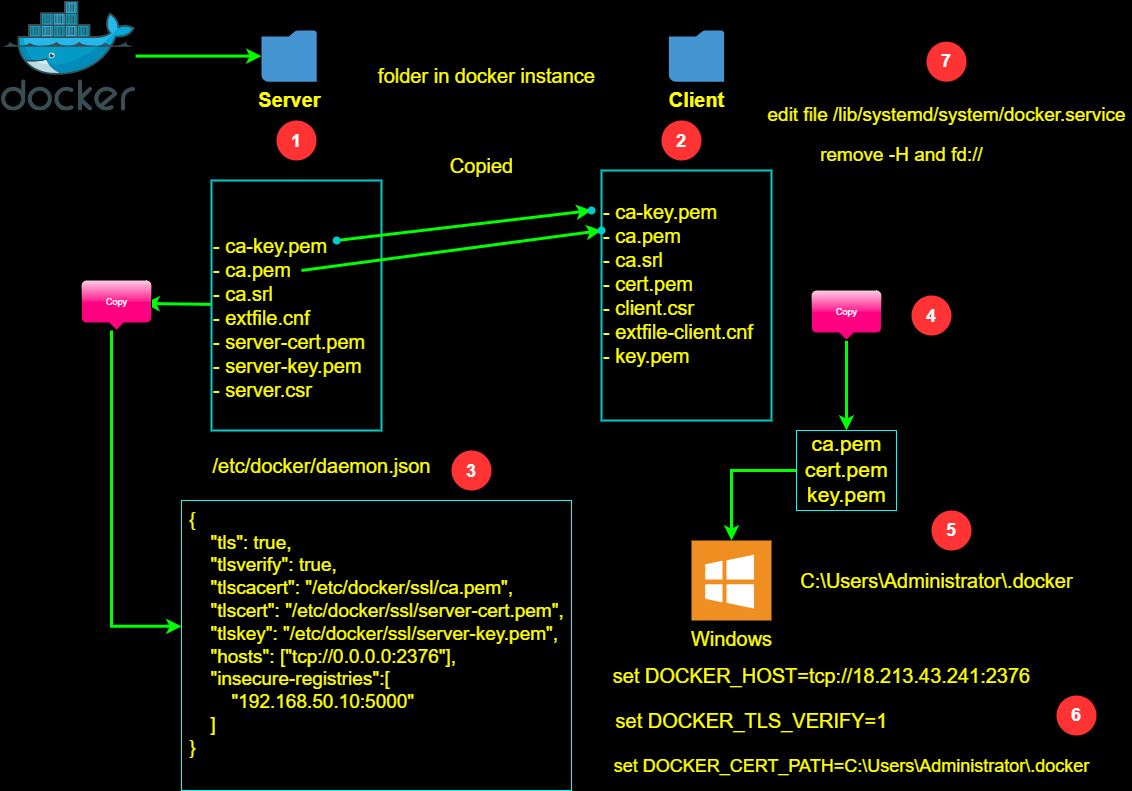

The diagram above was exported from draw.io. Its source (the exported page's mxGraphModel, read from the mxfile embedded in the PNG):
<mxGraphModel dx="854" dy="539" grid="1" gridSize="10" guides="1" tooltips="1" connect="1" arrows="1" fold="1" page="1" pageScale="1" pageWidth="1169" pageHeight="827" background="#000000" math="0" shadow="0">
  <root>
    <mxCell id="0" />
    <mxCell id="1" parent="0" />
    <mxCell id="Ze_alSLQzCP0tTJ4BV3D-1" value="&lt;font color=&quot;#ffff00&quot; size=&quot;1&quot;&gt;&lt;b style=&quot;font-size: 20px&quot;&gt;Client&lt;/b&gt;&lt;/font&gt;" style="shadow=0;dashed=0;html=1;strokeColor=none;fillColor=#4495D1;labelPosition=center;verticalLabelPosition=bottom;verticalAlign=top;align=center;outlineConnect=0;shape=mxgraph.veeam.2d.folder;" vertex="1" parent="1">
      <mxGeometry x="697.4" y="50" width="55.2" height="51.2" as="geometry" />
    </mxCell>
    <mxCell id="Ze_alSLQzCP0tTJ4BV3D-2" value="&lt;font color=&quot;#ffff00&quot;&gt;&lt;span style=&quot;font-size: 20px&quot;&gt;&lt;b&gt;Server&lt;/b&gt;&lt;/span&gt;&lt;/font&gt;" style="shadow=0;dashed=0;html=1;strokeColor=none;fillColor=#4495D1;labelPosition=center;verticalLabelPosition=bottom;verticalAlign=top;align=center;outlineConnect=0;shape=mxgraph.veeam.2d.folder;" vertex="1" parent="1">
      <mxGeometry x="290" y="50" width="55.2" height="51.2" as="geometry" />
    </mxCell>
    <mxCell id="Ze_alSLQzCP0tTJ4BV3D-31" style="rounded=0;orthogonalLoop=1;jettySize=auto;html=1;entryX=0.9;entryY=0.46;entryDx=0;entryDy=0;entryPerimeter=0;fontSize=20;fontColor=#FFFF00;startArrow=none;startFill=0;endArrow=classic;endFill=1;strokeColor=#00FF00;strokeWidth=3;" edge="1" parent="1" source="Ze_alSLQzCP0tTJ4BV3D-3" target="Ze_alSLQzCP0tTJ4BV3D-29">
      <mxGeometry relative="1" as="geometry" />
    </mxCell>
    <mxCell id="Ze_alSLQzCP0tTJ4BV3D-3" value="&lt;br&gt;&lt;br&gt;- ca-key.pem&lt;br&gt;- ca.pem&lt;br&gt;- ca.srl&lt;br&gt;- extfile.cnf&lt;br&gt;- server-cert.pem&lt;br&gt;- server-key.pem&lt;br&gt;- server.csr&lt;br&gt;&lt;br&gt;" style="text;html=1;align=left;verticalAlign=middle;resizable=0;points=[];autosize=1;strokeColor=#00CCCC;fillColor=none;fontSize=20;fontColor=#FFFF00;strokeWidth=2;" vertex="1" parent="1">
      <mxGeometry x="240" y="200" width="170" height="250" as="geometry" />
    </mxCell>
    <mxCell id="Ze_alSLQzCP0tTJ4BV3D-6" value="&lt;div&gt;&lt;br&gt;&lt;/div&gt;&lt;div&gt;- ca-key.pem&lt;/div&gt;&lt;div&gt;- ca.pem&lt;/div&gt;&lt;div&gt;- ca.srl&lt;/div&gt;&lt;div&gt;- cert.pem&lt;/div&gt;&lt;div&gt;- client.csr&lt;/div&gt;&lt;div&gt;- extfile-client.cnf&lt;/div&gt;&lt;div&gt;- key.pem&lt;/div&gt;&lt;div&gt;&lt;br&gt;&lt;/div&gt;&lt;div&gt;&lt;br&gt;&lt;/div&gt;" style="text;html=1;align=left;verticalAlign=middle;resizable=0;points=[];autosize=1;strokeColor=#00CCCC;fillColor=none;fontSize=20;fontColor=#FFFF00;strokeWidth=2;" vertex="1" parent="1">
      <mxGeometry x="630" y="190" width="170" height="250" as="geometry" />
    </mxCell>
    <mxCell id="Ze_alSLQzCP0tTJ4BV3D-8" style="rounded=0;orthogonalLoop=1;jettySize=auto;html=1;entryX=0.529;entryY=0.36;entryDx=0;entryDy=0;entryPerimeter=0;fontSize=20;fontColor=#FFFF00;strokeColor=#00FF00;endArrow=none;endFill=0;startArrow=classic;startFill=1;strokeWidth=3;" edge="1" parent="1" source="Ze_alSLQzCP0tTJ4BV3D-7" target="Ze_alSLQzCP0tTJ4BV3D-3">
      <mxGeometry relative="1" as="geometry" />
    </mxCell>
    <mxCell id="Ze_alSLQzCP0tTJ4BV3D-7" value="" style="shape=waypoint;sketch=0;fillStyle=solid;size=6;pointerEvents=1;points=[];fillColor=none;resizable=0;rotatable=0;perimeter=centerPerimeter;snapToPoint=1;fontSize=20;fontColor=#FFFF00;strokeColor=#00CCCC;strokeWidth=2;" vertex="1" parent="1">
      <mxGeometry x="610" y="230" width="40" height="40" as="geometry" />
    </mxCell>
    <mxCell id="Ze_alSLQzCP0tTJ4BV3D-11" style="edgeStyle=none;rounded=0;orthogonalLoop=1;jettySize=auto;html=1;fontSize=20;fontColor=#FFFF00;startArrow=none;startFill=0;endArrow=classic;endFill=1;strokeColor=#00FF00;strokeWidth=3;" edge="1" parent="1" source="Ze_alSLQzCP0tTJ4BV3D-9" target="Ze_alSLQzCP0tTJ4BV3D-10">
      <mxGeometry relative="1" as="geometry" />
    </mxCell>
    <mxCell id="Ze_alSLQzCP0tTJ4BV3D-9" value="" style="shape=waypoint;sketch=0;fillStyle=solid;size=6;pointerEvents=1;points=[];fillColor=none;resizable=0;rotatable=0;perimeter=centerPerimeter;snapToPoint=1;fontSize=20;fontColor=#FFFF00;strokeColor=#00CCCC;strokeWidth=2;" vertex="1" parent="1">
      <mxGeometry x="345.2" y="240" width="40" height="40" as="geometry" />
    </mxCell>
    <mxCell id="Ze_alSLQzCP0tTJ4BV3D-10" value="" style="shape=waypoint;sketch=0;fillStyle=solid;size=6;pointerEvents=1;points=[];fillColor=none;resizable=0;rotatable=0;perimeter=centerPerimeter;snapToPoint=1;fontSize=20;fontColor=#FFFF00;strokeColor=#00CCCC;strokeWidth=2;" vertex="1" parent="1">
      <mxGeometry x="600" y="210" width="40" height="40" as="geometry" />
    </mxCell>
    <mxCell id="Ze_alSLQzCP0tTJ4BV3D-12" value="Copied" style="text;html=1;align=center;verticalAlign=middle;resizable=0;points=[];autosize=1;strokeColor=none;fillColor=none;fontSize=20;fontColor=#FFFF00;" vertex="1" parent="1">
      <mxGeometry x="470" y="170" width="80" height="30" as="geometry" />
    </mxCell>
    <mxCell id="Ze_alSLQzCP0tTJ4BV3D-13" value="folder in docker instance" style="text;html=1;align=center;verticalAlign=middle;resizable=0;points=[];autosize=1;strokeColor=none;fillColor=none;fontSize=20;fontColor=#FFFF00;" vertex="1" parent="1">
      <mxGeometry x="400" y="79.99999999999999" width="230" height="30" as="geometry" />
    </mxCell>
    <mxCell id="Ze_alSLQzCP0tTJ4BV3D-14" value="&lt;div style=&quot;text-align: left ; font-size: 19px&quot;&gt;&lt;font style=&quot;font-size: 19px&quot;&gt;{&lt;/font&gt;&lt;/div&gt;&lt;div style=&quot;text-align: left ; font-size: 19px&quot;&gt;&lt;font style=&quot;font-size: 19px&quot;&gt;&amp;nbsp; &amp;nbsp; &quot;tls&quot;: true,&lt;/font&gt;&lt;/div&gt;&lt;div style=&quot;text-align: left ; font-size: 19px&quot;&gt;&lt;font style=&quot;font-size: 19px&quot;&gt;&amp;nbsp; &amp;nbsp; &quot;tlsverify&quot;: true,&lt;/font&gt;&lt;/div&gt;&lt;div style=&quot;text-align: left ; font-size: 19px&quot;&gt;&lt;font style=&quot;font-size: 19px&quot;&gt;&amp;nbsp; &amp;nbsp; &quot;tlscacert&quot;: &quot;/etc/docker/ssl/ca.pem&quot;,&lt;/font&gt;&lt;/div&gt;&lt;div style=&quot;text-align: left ; font-size: 19px&quot;&gt;&lt;font style=&quot;font-size: 19px&quot;&gt;&amp;nbsp; &amp;nbsp; &quot;tlscert&quot;: &quot;/etc/docker/ssl/server-cert.pem&quot;,&lt;/font&gt;&lt;/div&gt;&lt;div style=&quot;text-align: left ; font-size: 19px&quot;&gt;&lt;font style=&quot;font-size: 19px&quot;&gt;&amp;nbsp; &amp;nbsp; &quot;tlskey&quot;: &quot;/etc/docker/ssl/server-key.pem&quot;,&lt;/font&gt;&lt;/div&gt;&lt;div style=&quot;text-align: left ; font-size: 19px&quot;&gt;&lt;font style=&quot;font-size: 19px&quot;&gt;&amp;nbsp; &amp;nbsp; &quot;hosts&quot;: [&quot;tcp://0.0.0.0:2376&quot;],&lt;/font&gt;&lt;/div&gt;&lt;div style=&quot;text-align: left ; font-size: 19px&quot;&gt;&lt;font style=&quot;font-size: 19px&quot;&gt;&amp;nbsp; &amp;nbsp; &quot;insecure-registries&quot;:[&lt;/font&gt;&lt;/div&gt;&lt;div style=&quot;text-align: left ; font-size: 19px&quot;&gt;&lt;font style=&quot;font-size: 19px&quot;&gt;&amp;nbsp; &amp;nbsp; &amp;nbsp; &amp;nbsp; &quot;192.168.50.10:5000&quot;&lt;/font&gt;&lt;/div&gt;&lt;div style=&quot;text-align: left ; font-size: 19px&quot;&gt;&lt;font style=&quot;font-size: 19px&quot;&gt;&amp;nbsp; &amp;nbsp; ]&lt;/font&gt;&lt;/div&gt;&lt;div style=&quot;text-align: left ; font-size: 19px&quot;&gt;&lt;font style=&quot;font-size: 19px&quot;&gt;}&lt;/font&gt;&lt;/div&gt;&lt;div style=&quot;font-size: 19px&quot;&gt;&lt;br&gt;&lt;/div&gt;" style="text;html=1;align=center;verticalAlign=middle;resizable=0;points=[];autosize=1;strokeColor=#00FFFF;fillColor=none;fontSize=20;fontColor=#FFFF00;" vertex="1" parent="1">
      <mxGeometry x="210" y="520" width="390" height="290" as="geometry" />
    </mxCell>
    <mxCell id="Ze_alSLQzCP0tTJ4BV3D-16" style="edgeStyle=none;rounded=0;orthogonalLoop=1;jettySize=auto;html=1;fontSize=20;fontColor=#FFFF00;startArrow=none;startFill=0;endArrow=classic;endFill=1;strokeColor=#00FF00;strokeWidth=3;" edge="1" parent="1" source="Ze_alSLQzCP0tTJ4BV3D-15" target="Ze_alSLQzCP0tTJ4BV3D-2">
      <mxGeometry relative="1" as="geometry" />
    </mxCell>
    <mxCell id="Ze_alSLQzCP0tTJ4BV3D-15" value="" style="sketch=0;aspect=fixed;html=1;points=[];align=center;image;fontSize=12;image=img/lib/mscae/Docker.svg;fontColor=#FFFF00;strokeColor=#00FFFF;strokeWidth=2;" vertex="1" parent="1">
      <mxGeometry x="30" y="20.6" width="134.15" height="110" as="geometry" />
    </mxCell>
    <mxCell id="Ze_alSLQzCP0tTJ4BV3D-17" value="Windows" style="shadow=0;dashed=0;html=1;strokeColor=none;fillColor=#EF8F21;labelPosition=center;verticalLabelPosition=bottom;verticalAlign=top;align=center;outlineConnect=0;shape=mxgraph.veeam.ms_windows;fontSize=20;fontColor=#FFFF00;" vertex="1" parent="1">
      <mxGeometry x="720" y="560" width="80" height="80" as="geometry" />
    </mxCell>
    <mxCell id="Ze_alSLQzCP0tTJ4BV3D-22" style="edgeStyle=none;rounded=0;orthogonalLoop=1;jettySize=auto;html=1;fontSize=20;fontColor=#FFFF00;startArrow=none;startFill=0;endArrow=classic;endFill=1;strokeColor=#00FF00;strokeWidth=3;" edge="1" parent="1" source="Ze_alSLQzCP0tTJ4BV3D-18" target="Ze_alSLQzCP0tTJ4BV3D-21">
      <mxGeometry relative="1" as="geometry" />
    </mxCell>
    <mxCell id="Ze_alSLQzCP0tTJ4BV3D-18" value="Copy" style="strokeWidth=1;html=1;shadow=0;dashed=0;shape=mxgraph.ios.iCopy;fillColor=#FF0080;buttonText=;fontColor=#ffffff;spacingBottom=6;fontSize=9;fillColor2=#000000;fillColor3=#ffffff;align=center;sketch=0;" vertex="1" parent="1">
      <mxGeometry x="840" y="310" width="70" height="50" as="geometry" />
    </mxCell>
    <mxCell id="Ze_alSLQzCP0tTJ4BV3D-23" style="edgeStyle=orthogonalEdgeStyle;rounded=0;orthogonalLoop=1;jettySize=auto;html=1;fontSize=20;fontColor=#FFFF00;startArrow=none;startFill=0;endArrow=classic;endFill=1;strokeColor=#00FF00;strokeWidth=3;" edge="1" parent="1" source="Ze_alSLQzCP0tTJ4BV3D-21" target="Ze_alSLQzCP0tTJ4BV3D-17">
      <mxGeometry relative="1" as="geometry" />
    </mxCell>
    <mxCell id="Ze_alSLQzCP0tTJ4BV3D-21" value="&lt;span style=&quot;font-size: 16pt ; font-family: &amp;#34;arial&amp;#34;&quot;&gt;ca.pem&lt;br&gt;cert.pem&lt;br&gt;key.pem&lt;/span&gt;&lt;span style=&quot;font-size: 16pt ; font-family: &amp;#34;arial&amp;#34;&quot;&gt;&lt;/span&gt;" style="text;html=1;align=center;verticalAlign=middle;resizable=0;points=[];autosize=1;strokeColor=#00FFFF;fillColor=none;fontSize=20;fontColor=#FFFF00;" vertex="1" parent="1">
      <mxGeometry x="825" y="450" width="100" height="80" as="geometry" />
    </mxCell>
    <mxCell id="Ze_alSLQzCP0tTJ4BV3D-24" value="C:\Users\Administrator\.docker" style="text;html=1;align=center;verticalAlign=middle;resizable=0;points=[];autosize=1;strokeColor=none;fillColor=none;fontSize=20;fontColor=#FFFF00;" vertex="1" parent="1">
      <mxGeometry x="820" y="585" width="290" height="30" as="geometry" />
    </mxCell>
    <mxCell id="Ze_alSLQzCP0tTJ4BV3D-25" value="set DOCKER_HOST=tcp://18.213.43.241:2376" style="text;html=1;align=center;verticalAlign=middle;resizable=0;points=[];autosize=1;strokeColor=none;fillColor=none;fontSize=20;fontColor=#FFFF00;" vertex="1" parent="1">
      <mxGeometry x="635" y="680" width="430" height="30" as="geometry" />
    </mxCell>
    <mxCell id="Ze_alSLQzCP0tTJ4BV3D-26" value="set DOCKER_TLS_VERIFY=1" style="text;html=1;align=center;verticalAlign=middle;resizable=0;points=[];autosize=1;strokeColor=none;fillColor=none;fontSize=20;fontColor=#FFFF00;" vertex="1" parent="1">
      <mxGeometry x="635" y="725" width="290" height="30" as="geometry" />
    </mxCell>
    <mxCell id="Ze_alSLQzCP0tTJ4BV3D-27" value="&lt;font style=&quot;font-size: 18px&quot;&gt;set DOCKER_CERT_PATH=C:\Users\Administrator\.docker&lt;/font&gt;" style="text;html=1;align=center;verticalAlign=middle;resizable=0;points=[];autosize=1;strokeColor=none;fillColor=none;fontSize=20;fontColor=#FFFF00;" vertex="1" parent="1">
      <mxGeometry x="635" y="770" width="490" height="30" as="geometry" />
    </mxCell>
    <mxCell id="Ze_alSLQzCP0tTJ4BV3D-28" value="/etc/docker/daemon.json" style="text;html=1;align=center;verticalAlign=middle;resizable=0;points=[];autosize=1;strokeColor=none;fillColor=none;fontSize=20;fontColor=#FFFF00;" vertex="1" parent="1">
      <mxGeometry x="235" y="470" width="230" height="30" as="geometry" />
    </mxCell>
    <mxCell id="Ze_alSLQzCP0tTJ4BV3D-30" style="edgeStyle=elbowEdgeStyle;rounded=0;orthogonalLoop=1;jettySize=auto;html=1;entryX=0;entryY=0.434;entryDx=0;entryDy=0;entryPerimeter=0;fontSize=20;fontColor=#FFFF00;startArrow=none;startFill=0;endArrow=classic;endFill=1;strokeColor=#00FF00;strokeWidth=3;" edge="1" parent="1" source="Ze_alSLQzCP0tTJ4BV3D-29" target="Ze_alSLQzCP0tTJ4BV3D-14">
      <mxGeometry relative="1" as="geometry">
        <Array as="points">
          <mxPoint x="140" y="650" />
          <mxPoint x="140" y="660" />
          <mxPoint x="150" y="560" />
        </Array>
      </mxGeometry>
    </mxCell>
    <mxCell id="Ze_alSLQzCP0tTJ4BV3D-29" value="Copy" style="strokeWidth=1;html=1;shadow=0;dashed=0;shape=mxgraph.ios.iCopy;fillColor=#FF0080;buttonText=;fontColor=#ffffff;spacingBottom=6;fontSize=9;fillColor2=#000000;fillColor3=#ffffff;align=center;sketch=0;" vertex="1" parent="1">
      <mxGeometry x="110" y="300" width="70" height="50" as="geometry" />
    </mxCell>
    <mxCell id="Ze_alSLQzCP0tTJ4BV3D-32" value="&lt;font color=&quot;#ffffff&quot; size=&quot;1&quot;&gt;&lt;b style=&quot;font-size: 18px&quot;&gt;1&lt;/b&gt;&lt;/font&gt;" style="ellipse;whiteSpace=wrap;html=1;aspect=fixed;fillColor=#FF3333;strokeColor=none;shadow=1;fontSize=20;fontColor=#FFFF00;" vertex="1" parent="1">
      <mxGeometry x="305" y="140" width="40" height="40" as="geometry" />
    </mxCell>
    <mxCell id="Ze_alSLQzCP0tTJ4BV3D-33" value="&lt;font color=&quot;#ffffff&quot; size=&quot;1&quot;&gt;&lt;b style=&quot;font-size: 18px&quot;&gt;2&lt;/b&gt;&lt;/font&gt;" style="ellipse;whiteSpace=wrap;html=1;aspect=fixed;fillColor=#FF3333;strokeColor=none;sketch=0;shadow=1;fontSize=20;fontColor=#FFFF00;" vertex="1" parent="1">
      <mxGeometry x="690" y="140" width="40" height="40" as="geometry" />
    </mxCell>
    <mxCell id="Ze_alSLQzCP0tTJ4BV3D-34" value="&lt;font color=&quot;#ffffff&quot;&gt;&lt;span style=&quot;font-size: 18px&quot;&gt;&lt;b&gt;3&lt;/b&gt;&lt;/span&gt;&lt;/font&gt;" style="ellipse;whiteSpace=wrap;html=1;aspect=fixed;fillColor=#FF3333;strokeColor=none;sketch=0;shadow=1;fontSize=20;fontColor=#FFFF00;" vertex="1" parent="1">
      <mxGeometry x="480" y="470" width="40" height="40" as="geometry" />
    </mxCell>
    <mxCell id="Ze_alSLQzCP0tTJ4BV3D-35" value="&lt;font color=&quot;#ffffff&quot;&gt;&lt;span style=&quot;font-size: 18px&quot;&gt;&lt;b&gt;4&lt;/b&gt;&lt;/span&gt;&lt;/font&gt;" style="ellipse;whiteSpace=wrap;html=1;aspect=fixed;fillColor=#FF3333;strokeColor=none;sketch=0;shadow=1;fontSize=20;fontColor=#FFFF00;" vertex="1" parent="1">
      <mxGeometry x="940" y="315" width="40" height="40" as="geometry" />
    </mxCell>
    <mxCell id="Ze_alSLQzCP0tTJ4BV3D-36" value="&lt;font color=&quot;#ffffff&quot;&gt;&lt;span style=&quot;font-size: 18px&quot;&gt;&lt;b&gt;5&lt;/b&gt;&lt;/span&gt;&lt;/font&gt;" style="ellipse;whiteSpace=wrap;html=1;aspect=fixed;fillColor=#FF3333;strokeColor=none;sketch=0;shadow=1;fontSize=18;fontColor=#FFFF00;" vertex="1" parent="1">
      <mxGeometry x="960" y="530" width="40" height="40" as="geometry" />
    </mxCell>
    <mxCell id="Ze_alSLQzCP0tTJ4BV3D-37" value="&lt;font color=&quot;#ffffff&quot;&gt;&lt;span style=&quot;font-size: 18px&quot;&gt;&lt;b&gt;6&lt;/b&gt;&lt;/span&gt;&lt;/font&gt;" style="ellipse;whiteSpace=wrap;html=1;aspect=fixed;fillColor=#FF3333;strokeColor=none;sketch=0;shadow=1;fontSize=18;fontColor=#FFFF00;" vertex="1" parent="1">
      <mxGeometry x="1085" y="715" width="40" height="40" as="geometry" />
    </mxCell>
    <mxCell id="Ze_alSLQzCP0tTJ4BV3D-38" value="&lt;font color=&quot;#ffffff&quot;&gt;&lt;span style=&quot;font-size: 18px&quot;&gt;&lt;b&gt;7&lt;/b&gt;&lt;/span&gt;&lt;/font&gt;" style="ellipse;whiteSpace=wrap;html=1;aspect=fixed;fillColor=#FF3333;strokeColor=none;sketch=0;shadow=1;fontSize=19;fontColor=#FFFF00;" vertex="1" parent="1">
      <mxGeometry x="955" y="61.2" width="40" height="40" as="geometry" />
    </mxCell>
    <mxCell id="Ze_alSLQzCP0tTJ4BV3D-39" value="edit file /lib/systemd/system/docker.service" style="text;html=1;align=center;verticalAlign=middle;resizable=0;points=[];autosize=1;strokeColor=none;fillColor=none;fontSize=19;fontColor=#FFFF00;" vertex="1" parent="1">
      <mxGeometry x="790" y="120" width="370" height="30" as="geometry" />
    </mxCell>
    <mxCell id="Ze_alSLQzCP0tTJ4BV3D-40" value="remove -H and fd://" style="text;html=1;align=center;verticalAlign=middle;resizable=0;points=[];autosize=1;strokeColor=none;fillColor=none;fontSize=19;fontColor=#FFFF00;" vertex="1" parent="1">
      <mxGeometry x="840" y="160" width="180" height="30" as="geometry" />
    </mxCell>
  </root>
</mxGraphModel>